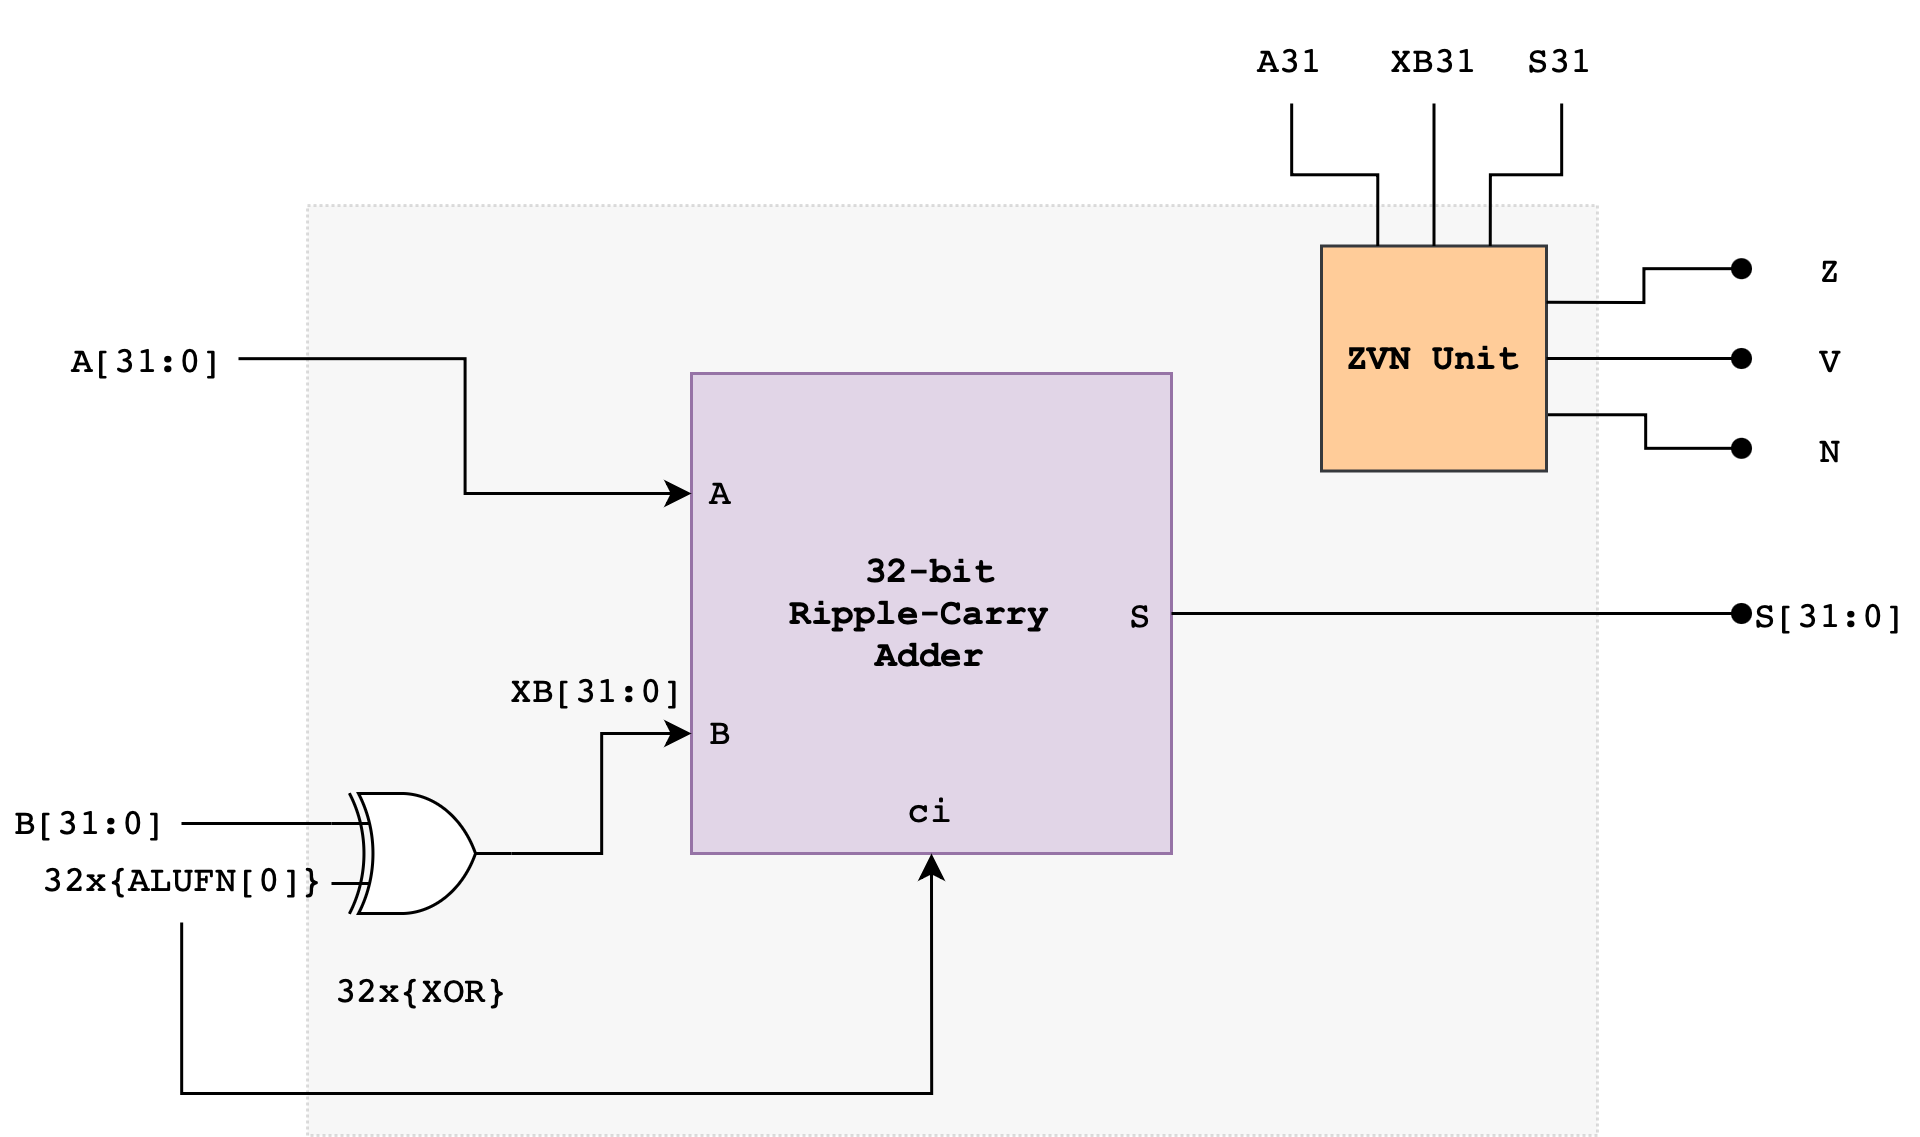

The diagram above was exported from draw.io. Its source (the exported page's mxGraphModel, read from the mxfile embedded in the PNG):
<mxGraphModel dx="1687" dy="944" grid="1" gridSize="10" guides="1" tooltips="1" connect="1" arrows="1" fold="1" page="1" pageScale="1" pageWidth="827" pageHeight="1169" math="0" shadow="0">
  <root>
    <mxCell id="0" />
    <mxCell id="1" parent="0" />
    <mxCell id="IYeDaeQmEr4zldGCg5Rw-27" value="" style="rounded=0;whiteSpace=wrap;html=1;fillColor=#E6E6E6;strokeColor=#8F8F8F;opacity=30;dashed=1;dashPattern=1 1;" vertex="1" parent="1">
      <mxGeometry x="122" y="204" width="430" height="310" as="geometry" />
    </mxCell>
    <mxCell id="FIXxaEiGSApW4Z9keyuU-1" value="32-bit&lt;br&gt;Ripple-Carry&amp;nbsp;&lt;br&gt;Adder" style="whiteSpace=wrap;html=1;aspect=fixed;fontFamily=Courier New;fontStyle=1;fillColor=#e1d5e7;strokeColor=#9673a6;" vertex="1" parent="1">
      <mxGeometry x="250" y="260" width="160" height="160" as="geometry" />
    </mxCell>
    <mxCell id="mchRDLzLw-L6ZgTfBwAZ-1" value="" style="edgeStyle=orthogonalEdgeStyle;rounded=0;orthogonalLoop=1;jettySize=auto;html=1;entryX=0;entryY=0.75;entryDx=0;entryDy=0;" edge="1" parent="1" source="FIXxaEiGSApW4Z9keyuU-2" target="FIXxaEiGSApW4Z9keyuU-1">
      <mxGeometry relative="1" as="geometry" />
    </mxCell>
    <mxCell id="mchRDLzLw-L6ZgTfBwAZ-2" style="edgeStyle=orthogonalEdgeStyle;rounded=0;orthogonalLoop=1;jettySize=auto;html=1;exitX=0;exitY=0.25;exitDx=0;exitDy=0;exitPerimeter=0;endArrow=none;endFill=0;" edge="1" parent="1" source="FIXxaEiGSApW4Z9keyuU-2">
      <mxGeometry relative="1" as="geometry">
        <mxPoint x="80" y="410" as="targetPoint" />
      </mxGeometry>
    </mxCell>
    <mxCell id="FIXxaEiGSApW4Z9keyuU-2" value="&lt;pre&gt;32x{XOR}&lt;/pre&gt;" style="verticalLabelPosition=bottom;shadow=0;dashed=0;align=center;html=1;verticalAlign=top;shape=mxgraph.electrical.logic_gates.logic_gate;operation=xor;negating=0;negSize=0.15;" vertex="1" parent="1">
      <mxGeometry x="130" y="400" width="60" height="40" as="geometry" />
    </mxCell>
    <mxCell id="IYeDaeQmEr4zldGCg5Rw-1" value="&lt;pre&gt;B[31:0]&lt;/pre&gt;" style="text;html=1;strokeColor=none;fillColor=none;align=center;verticalAlign=middle;whiteSpace=wrap;rounded=0;" vertex="1" parent="1">
      <mxGeometry x="20" y="394" width="60" height="30" as="geometry" />
    </mxCell>
    <mxCell id="IYeDaeQmEr4zldGCg5Rw-4" style="edgeStyle=orthogonalEdgeStyle;rounded=0;orthogonalLoop=1;jettySize=auto;html=1;entryX=0.5;entryY=1;entryDx=0;entryDy=0;" edge="1" parent="1" source="IYeDaeQmEr4zldGCg5Rw-2" target="FIXxaEiGSApW4Z9keyuU-1">
      <mxGeometry relative="1" as="geometry">
        <Array as="points">
          <mxPoint x="80" y="500" />
          <mxPoint x="330" y="500" />
        </Array>
      </mxGeometry>
    </mxCell>
    <mxCell id="IYeDaeQmEr4zldGCg5Rw-2" value="&lt;pre&gt;32x{ALUFN[0]}&lt;/pre&gt;" style="text;html=1;strokeColor=none;fillColor=none;align=center;verticalAlign=middle;whiteSpace=wrap;rounded=0;" vertex="1" parent="1">
      <mxGeometry x="51" y="413" width="60" height="30" as="geometry" />
    </mxCell>
    <mxCell id="IYeDaeQmEr4zldGCg5Rw-6" value="" style="edgeStyle=orthogonalEdgeStyle;rounded=0;orthogonalLoop=1;jettySize=auto;html=1;entryX=0;entryY=0.25;entryDx=0;entryDy=0;" edge="1" parent="1" source="IYeDaeQmEr4zldGCg5Rw-5" target="FIXxaEiGSApW4Z9keyuU-1">
      <mxGeometry relative="1" as="geometry" />
    </mxCell>
    <mxCell id="IYeDaeQmEr4zldGCg5Rw-5" value="&lt;pre&gt;A[31:0]&lt;/pre&gt;" style="text;html=1;strokeColor=none;fillColor=none;align=center;verticalAlign=middle;whiteSpace=wrap;rounded=0;" vertex="1" parent="1">
      <mxGeometry x="39" y="240" width="60" height="30" as="geometry" />
    </mxCell>
    <mxCell id="IYeDaeQmEr4zldGCg5Rw-17" value="" style="edgeStyle=orthogonalEdgeStyle;rounded=0;orthogonalLoop=1;jettySize=auto;html=1;endArrow=none;endFill=0;startArrow=oval;startFill=1;" edge="1" parent="1" source="IYeDaeQmEr4zldGCg5Rw-7" target="FIXxaEiGSApW4Z9keyuU-1">
      <mxGeometry relative="1" as="geometry" />
    </mxCell>
    <mxCell id="IYeDaeQmEr4zldGCg5Rw-7" value="&lt;pre&gt;S[31:0]&lt;/pre&gt;" style="text;html=1;strokeColor=none;fillColor=none;align=center;verticalAlign=middle;whiteSpace=wrap;rounded=0;" vertex="1" parent="1">
      <mxGeometry x="600" y="325" width="60" height="30" as="geometry" />
    </mxCell>
    <mxCell id="IYeDaeQmEr4zldGCg5Rw-13" value="" style="edgeStyle=orthogonalEdgeStyle;rounded=0;orthogonalLoop=1;jettySize=auto;html=1;endArrow=oval;endFill=1;exitX=1;exitY=0.75;exitDx=0;exitDy=0;" edge="1" parent="1" source="IYeDaeQmEr4zldGCg5Rw-9" target="IYeDaeQmEr4zldGCg5Rw-12">
      <mxGeometry relative="1" as="geometry">
        <Array as="points">
          <mxPoint x="568" y="274" />
          <mxPoint x="568" y="285" />
        </Array>
      </mxGeometry>
    </mxCell>
    <mxCell id="IYeDaeQmEr4zldGCg5Rw-9" value="ZVN Unit" style="whiteSpace=wrap;html=1;aspect=fixed;fontFamily=Courier New;fontStyle=1;fillColor=#ffcc99;strokeColor=#36393d;" vertex="1" parent="1">
      <mxGeometry x="460" y="217.5" width="75" height="75" as="geometry" />
    </mxCell>
    <mxCell id="IYeDaeQmEr4zldGCg5Rw-15" value="" style="edgeStyle=orthogonalEdgeStyle;rounded=0;orthogonalLoop=1;jettySize=auto;html=1;startArrow=oval;startFill=1;endArrow=none;endFill=0;entryX=1;entryY=0.25;entryDx=0;entryDy=0;" edge="1" parent="1" source="IYeDaeQmEr4zldGCg5Rw-10" target="IYeDaeQmEr4zldGCg5Rw-9">
      <mxGeometry relative="1" as="geometry" />
    </mxCell>
    <mxCell id="IYeDaeQmEr4zldGCg5Rw-10" value="&lt;pre&gt;Z&lt;/pre&gt;" style="text;html=1;strokeColor=none;fillColor=none;align=center;verticalAlign=middle;whiteSpace=wrap;rounded=0;" vertex="1" parent="1">
      <mxGeometry x="600" y="210" width="60" height="30" as="geometry" />
    </mxCell>
    <mxCell id="IYeDaeQmEr4zldGCg5Rw-16" value="" style="edgeStyle=orthogonalEdgeStyle;rounded=0;orthogonalLoop=1;jettySize=auto;html=1;endArrow=none;endFill=0;startArrow=oval;startFill=1;entryX=1;entryY=0.5;entryDx=0;entryDy=0;" edge="1" parent="1" source="IYeDaeQmEr4zldGCg5Rw-11" target="IYeDaeQmEr4zldGCg5Rw-9">
      <mxGeometry relative="1" as="geometry" />
    </mxCell>
    <mxCell id="IYeDaeQmEr4zldGCg5Rw-11" value="&lt;pre&gt;V&lt;/pre&gt;" style="text;html=1;strokeColor=none;fillColor=none;align=center;verticalAlign=middle;whiteSpace=wrap;rounded=0;" vertex="1" parent="1">
      <mxGeometry x="600" y="240" width="60" height="30" as="geometry" />
    </mxCell>
    <mxCell id="IYeDaeQmEr4zldGCg5Rw-12" value="&lt;pre&gt;N&lt;/pre&gt;" style="text;html=1;strokeColor=none;fillColor=none;align=center;verticalAlign=middle;whiteSpace=wrap;rounded=0;" vertex="1" parent="1">
      <mxGeometry x="600" y="270" width="60" height="30" as="geometry" />
    </mxCell>
    <mxCell id="IYeDaeQmEr4zldGCg5Rw-22" value="" style="edgeStyle=orthogonalEdgeStyle;rounded=0;orthogonalLoop=1;jettySize=auto;html=1;endArrow=none;endFill=0;entryX=0.25;entryY=0;entryDx=0;entryDy=0;" edge="1" parent="1" source="IYeDaeQmEr4zldGCg5Rw-18" target="IYeDaeQmEr4zldGCg5Rw-9">
      <mxGeometry relative="1" as="geometry" />
    </mxCell>
    <mxCell id="IYeDaeQmEr4zldGCg5Rw-18" value="&lt;pre&gt;A31&lt;/pre&gt;" style="text;html=1;strokeColor=none;fillColor=none;align=center;verticalAlign=middle;whiteSpace=wrap;rounded=0;" vertex="1" parent="1">
      <mxGeometry x="420" y="140" width="60" height="30" as="geometry" />
    </mxCell>
    <mxCell id="IYeDaeQmEr4zldGCg5Rw-24" value="" style="edgeStyle=orthogonalEdgeStyle;rounded=0;orthogonalLoop=1;jettySize=auto;html=1;endArrow=none;endFill=0;" edge="1" parent="1" source="IYeDaeQmEr4zldGCg5Rw-19" target="IYeDaeQmEr4zldGCg5Rw-9">
      <mxGeometry relative="1" as="geometry" />
    </mxCell>
    <mxCell id="IYeDaeQmEr4zldGCg5Rw-19" value="&lt;pre&gt;XB31&lt;/pre&gt;" style="text;html=1;strokeColor=none;fillColor=none;align=center;verticalAlign=middle;whiteSpace=wrap;rounded=0;" vertex="1" parent="1">
      <mxGeometry x="467.5" y="140" width="60" height="30" as="geometry" />
    </mxCell>
    <mxCell id="IYeDaeQmEr4zldGCg5Rw-20" value="&lt;pre&gt;XB[31:0]&lt;/pre&gt;" style="text;html=1;strokeColor=none;fillColor=none;align=center;verticalAlign=middle;whiteSpace=wrap;rounded=0;" vertex="1" parent="1">
      <mxGeometry x="189" y="350" width="60" height="30" as="geometry" />
    </mxCell>
    <mxCell id="IYeDaeQmEr4zldGCg5Rw-23" value="" style="edgeStyle=orthogonalEdgeStyle;rounded=0;orthogonalLoop=1;jettySize=auto;html=1;endArrow=none;endFill=0;entryX=0.75;entryY=0;entryDx=0;entryDy=0;" edge="1" parent="1" source="IYeDaeQmEr4zldGCg5Rw-21" target="IYeDaeQmEr4zldGCg5Rw-9">
      <mxGeometry relative="1" as="geometry" />
    </mxCell>
    <mxCell id="IYeDaeQmEr4zldGCg5Rw-21" value="&lt;pre&gt;S31&lt;/pre&gt;" style="text;html=1;strokeColor=none;fillColor=none;align=center;verticalAlign=middle;whiteSpace=wrap;rounded=0;" vertex="1" parent="1">
      <mxGeometry x="510" y="140" width="60" height="30" as="geometry" />
    </mxCell>
    <mxCell id="IYeDaeQmEr4zldGCg5Rw-29" value="&lt;pre&gt;ci&lt;/pre&gt;" style="text;html=1;strokeColor=none;fillColor=none;align=center;verticalAlign=middle;whiteSpace=wrap;rounded=0;" vertex="1" parent="1">
      <mxGeometry x="300" y="390" width="60" height="30" as="geometry" />
    </mxCell>
    <mxCell id="IYeDaeQmEr4zldGCg5Rw-30" value="&lt;pre&gt;A&lt;/pre&gt;" style="text;html=1;strokeColor=none;fillColor=none;align=center;verticalAlign=middle;whiteSpace=wrap;rounded=0;" vertex="1" parent="1">
      <mxGeometry x="230" y="284" width="60" height="30" as="geometry" />
    </mxCell>
    <mxCell id="IYeDaeQmEr4zldGCg5Rw-31" value="&lt;pre&gt;B&lt;/pre&gt;" style="text;html=1;strokeColor=none;fillColor=none;align=center;verticalAlign=middle;whiteSpace=wrap;rounded=0;" vertex="1" parent="1">
      <mxGeometry x="230" y="364" width="60" height="30" as="geometry" />
    </mxCell>
    <mxCell id="IYeDaeQmEr4zldGCg5Rw-32" value="&lt;pre&gt;S&lt;/pre&gt;" style="text;html=1;strokeColor=none;fillColor=none;align=center;verticalAlign=middle;whiteSpace=wrap;rounded=0;" vertex="1" parent="1">
      <mxGeometry x="370" y="325" width="60" height="30" as="geometry" />
    </mxCell>
  </root>
</mxGraphModel>